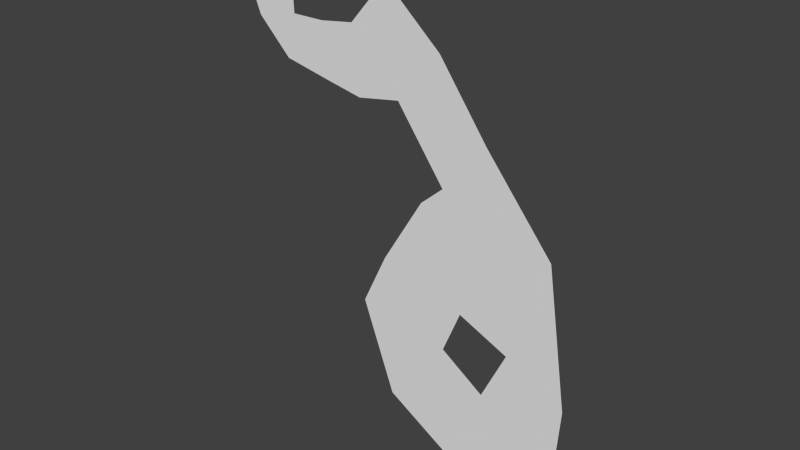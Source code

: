 # Source: NavMeshTestComplex.blend  (saved by Blender 2.66.0; exported with 4.5.12 LTS)
import bpy
from mathutils import Matrix  # noqa: F401  (used for matrix-valued properties, if any)

bpy.ops.wm.read_factory_settings(use_empty=True)
scene = bpy.context.scene
scene.name = 'Scene'

# ---- collections
col_collection_1 = bpy.data.collections.new('Collection 1'); scene.collection.children.link(col_collection_1)

# ---- materials (node trees are filled in below, after node groups)
mat_material = bpy.data.materials.new('Material')
mat_material.alpha_threshold = 0.0
mat_material.use_transparent_shadow = False
mat_material.roughness = 0.5
mat_material.line_color = (0.0, 0.0, 0.0, 1.0)

# ---- material node trees

# ---- world
world_world = bpy.data.worlds.new('World'); scene.world = world_world
world_world.color = (0.05088, 0.05088, 0.05088)
world_world.use_sun_shadow = False
world_world.sun_shadow_jitter_overblur = 0.0
world_world.cycles.sampling_method = 'MANUAL'
world_world.cycles.sample_map_resolution = 256

# ---- meshes
me_cube = bpy.data.meshes.new('Cube')
me_cube.from_pydata([(-0.09876, -0.02147, 3.167), (-0.4522, -0.02147, 4.033), (0.88, -0.02147, 4.526), (-0.3462, -0.02147, 5.224), (0.9352, -0.02147, 3.388), (0.7054, -0.02147, 2.354), (1.732, -0.02147, 3.391), (1.828, -0.02147, 2.116), (2.565, -0.02147, 3.507), (2.756, -0.02147, 1.93), (3.474, -0.02147, 4.551), (3.801, -0.02147, 2.111), (4.851, -0.02147, 3.324), (4.979, -0.02147, 0.4826), (6.028, -0.02147, 1.695), (6.115, -0.02147, -1.249), (7.652, -0.02147, -0.3068), (2.814, -0.02147, -2.954), (3.626, -0.02147, -5.172), (5.073, -0.02147, -3.361), (3.423, -0.02147, -1.657), (4.424, -0.02147, -0.003297), (5.506, -0.02147, -2.303), (6.724, -0.02147, -2.847), (8.158, -0.02147, -3.605), (6.765, -0.02147, -6.633), (8.023, -0.02147, -5.472), (6.129, -0.02147, -4.092), (5.222, -0.02147, -6.146)], [], [(1, 3, 2), (9, 7, 8), (8, 10, 9), (6, 8, 7), (7, 5, 6), (4, 6, 5), (5, 0, 4), (2, 4, 0), (2, 0, 1), (11, 9, 10), (10, 12, 11), (11, 12, 14, 13), (13, 14, 16, 15), (20, 19, 18, 17), (21, 22, 19, 20), (13, 15, 22, 21), (28, 27, 26, 25), (18, 19, 27, 28), (26, 27, 23, 24), (23, 22, 15), (23, 15, 16), (23, 16, 24)])
me_cube.materials.append(mat_material)
me_cube.use_remesh_preserve_volume = False
me_cube.use_remesh_preserve_attributes = False
me_cube.use_mirror_vertex_groups = False
me_cube.update()

# ---- objects
ob_cube = bpy.data.objects.new('Cube', me_cube)

# ---- transforms, parenting, visibility, modifiers, constraints
ob_cube.location = (0.0, 0.0, 0.0)
ob_cube.lock_rotations_4d = False
ob_cube.empty_display_type = 'ARROWS'
ob_cube.lineart.crease_threshold = 0.0

# ---- collection membership
col_collection_1.objects.link(ob_cube)

# ---- scene / render settings (as saved in the file)
scene.frame_start = 1; scene.frame_end = 250; scene.frame_set(1)
scene.render.engine = 'BLENDER_EEVEE_NEXT'
scene.render.image_settings.color_mode = 'RGB'
scene.render.image_settings.compression = 90
scene.render.resolution_percentage = 50
scene.render.dither_intensity = 0.0
scene.render.bake_margin = 2
scene.cycles.use_denoising = False
scene.cycles.samples = 10
scene.cycles.sampling_pattern = 'TABULATED_SOBOL'
scene.cycles.light_sampling_threshold = 0.0
scene.cycles.use_adaptive_sampling = False
scene.cycles.use_light_tree = False
scene.cycles.blur_glossy = 0.0
scene.cycles.volume_bounces = 1
scene.cycles.pixel_filter_type = 'GAUSSIAN'
scene.cycles.sample_clamp_indirect = 0.0
scene.view_settings.view_transform = 'Standard'
bpy.context.view_layer.update()

# ---- added for rendering (the .blend has no active camera and no usable light): camera, sun
cam_auto = bpy.data.cameras.new('AutoCamera')
cam_auto.lens = 50.0
cam_auto.sensor_width = 36.0
cam_auto.clip_end = 1000.0
ob_auto_camera = bpy.data.objects.new('AutoCamera', cam_auto)
scene.collection.objects.link(ob_auto_camera)
ob_auto_camera.location = (17.411, -16.2913, 10.142)
ob_auto_camera.rotation_euler = (1.09748, -7.21219e-08, 0.694738)
scene.camera = ob_auto_camera
light_auto_sun = bpy.data.lights.new('AutoSun', 'SUN')
light_auto_sun.energy = 3.0
light_auto_sun.angle = 0.0523599
ob_auto_sun = bpy.data.objects.new('AutoSun', light_auto_sun)
scene.collection.objects.link(ob_auto_sun)
ob_auto_sun.rotation_euler = (0.872665, 0.174533, 0.523599)
bpy.context.view_layer.update()
